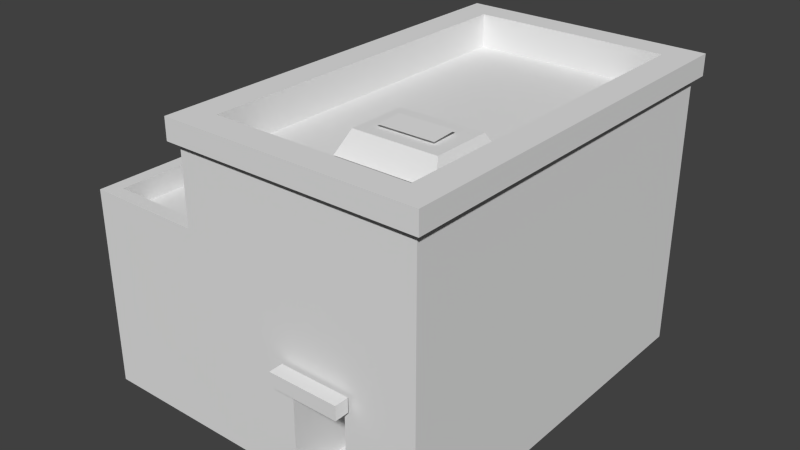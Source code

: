 # Source: Building03.blend  (saved by Blender 2.71.0; exported with 4.5.12 LTS)
import bpy
from mathutils import Matrix  # noqa: F401  (used for matrix-valued properties, if any)

bpy.ops.wm.read_factory_settings(use_empty=True)
scene = bpy.context.scene
scene.name = 'Scene'

# ---- collections
col_collection_1 = bpy.data.collections.new('Collection 1'); scene.collection.children.link(col_collection_1)

# ---- materials (node trees are filled in below, after node groups)
mat_h_mado_1_003 = bpy.data.materials.new('h_mado_1.003')
mat_h_mado_1_003.alpha_threshold = 0.0
mat_h_mado_1_003.use_transparent_shadow = False
mat_h_mado_1_003.diffuse_color = (0.7843, 0.7843, 0.7843, 1.0)
mat_h_mado_1_003.roughness = 0.5
mat_h_mado_1_003.line_color = (0.0, 0.0, 0.0, 1.0)
mat_buill01_004_1 = bpy.data.materials.new('buill01_004_1')
mat_buill01_004_1.alpha_threshold = 0.0
mat_buill01_004_1.use_transparent_shadow = False
mat_buill01_004_1.diffuse_color = (0.7843, 0.7843, 0.7843, 1.0)
mat_buill01_004_1.roughness = 0.5
mat_buill01_004_1.line_color = (0.0, 0.0, 0.0, 1.0)
mat_buill01_003_1 = bpy.data.materials.new('buill01_003_1')
mat_buill01_003_1.alpha_threshold = 0.0
mat_buill01_003_1.use_transparent_shadow = False
mat_buill01_003_1.diffuse_color = (0.7843, 0.7843, 0.7843, 1.0)
mat_buill01_003_1.roughness = 0.5
mat_buill01_003_1.line_color = (0.0, 0.0, 0.0, 1.0)
mat_buill01_003_2 = bpy.data.materials.new('buill01_003_2')
mat_buill01_003_2.alpha_threshold = 0.0
mat_buill01_003_2.use_transparent_shadow = False
mat_buill01_003_2.diffuse_color = (0.7843, 0.7843, 0.7843, 1.0)
mat_buill01_003_2.roughness = 0.5
mat_buill01_003_2.line_color = (0.0, 0.0, 0.0, 1.0)
mat_buill01_005_1 = bpy.data.materials.new('buill01_005_1')
mat_buill01_005_1.alpha_threshold = 0.0
mat_buill01_005_1.use_transparent_shadow = False
mat_buill01_005_1.diffuse_color = (0.7843, 0.7843, 0.7843, 1.0)
mat_buill01_005_1.roughness = 0.5
mat_buill01_005_1.line_color = (0.0, 0.0, 0.0, 1.0)
mat_buill01_002_1 = bpy.data.materials.new('buill01_002_1')
mat_buill01_002_1.alpha_threshold = 0.0
mat_buill01_002_1.use_transparent_shadow = False
mat_buill01_002_1.diffuse_color = (0.7843, 0.7843, 0.7843, 1.0)
mat_buill01_002_1.roughness = 0.5
mat_buill01_002_1.line_color = (0.0, 0.0, 0.0, 1.0)
mat_buill01_004_2 = bpy.data.materials.new('buill01_004_2')
mat_buill01_004_2.alpha_threshold = 0.0
mat_buill01_004_2.use_transparent_shadow = False
mat_buill01_004_2.diffuse_color = (0.7843, 0.7843, 0.7843, 1.0)
mat_buill01_004_2.roughness = 0.5
mat_buill01_004_2.line_color = (0.0, 0.0, 0.0, 1.0)

# ---- material node trees

# ---- world
world_world = bpy.data.worlds.new('World'); scene.world = world_world
world_world.color = (0.05088, 0.05088, 0.05088)
world_world.use_sun_shadow = False
world_world.sun_shadow_jitter_overblur = 0.0
world_world.cycles.sampling_method = 'MANUAL'
world_world.cycles.sample_map_resolution = 256

# ---- meshes
me_polygon1_005 = bpy.data.meshes.new('polygon1.005')
me_polygon1_005.from_pydata([(1.0, 2.0, 3.5), (-1.0, 2.0, 3.5), (2.861, 5.5, -3.136), (-0.6111, 5.5, -3.136), (2.861, 4.625, -3.136), (3.375, 5.5, 3.625), (2.861, 5.5, 3.136), (-1.125, 5.5, 3.625), (-0.6111, 5.5, 3.136), (-1.125, 5.5, -3.625), (3.375, 5.5, -3.625), (-1.0, 2.0, -3.5), (-3.079, 2.438, 3.5), (-1.0, 0.1875, 3.5), (-3.079, 0.1875, 3.5), (3.25, 2.0, 3.5), (-1.0, 0.1875, -3.5), (3.25, 5.25, 3.5), (1.0, 5.25, 3.5), (2.0, 5.25, 3.5), (1.0, 3.75, 3.5), (2.0, 2.438, 3.5), (2.0, 3.75, 3.5), (-1.0, 2.438, 3.5), (1.0, 2.438, 3.5), (-1.0, 2.438, -3.5), (-1.0, 5.25, 3.5), (3.25, 5.25, -3.5), (-3.079, 3.75, 3.5), (3.25, 2.438, -3.5), (3.25, 3.75, -3.5), (3.25, 3.75, 3.5), (-1.0, 5.25, -3.5), (-1.25, 3.37, -3.25), (2.0, 5.25, 3.25), (1.094, 5.362, 1.718), (2.094, 5.362, 1.718), (2.094, 5.388, 1.25), (1.094, 5.388, 1.25), (0.875, 2.0, 3.562), (2.125, 2.0, 3.562), (2.125, 2.25, 3.562), (0.875, 2.25, 3.562), (0.875, 2.0, 3.812), (2.125, 2.0, 3.812), (2.125, 2.25, 3.812), (0.875, 2.25, 3.812), (0.6875, 4.938, 0.6875), (0.6875, 4.938, 2.188), (2.5, 4.938, 2.188), (2.5, 4.938, 0.6875), (2.348, 5.312, 1.959), (2.348, 5.312, 0.9158), (0.8396, 5.312, 0.9158), (0.8396, 5.312, 1.959), (-1.25, 3.37, 3.25), (-2.829, 3.37, 3.25), (-2.829, 3.37, -3.25), (-1.25, 3.75, -3.25), (-1.0, 3.75, 3.5), (-2.829, 3.75, 3.25), (-3.079, 3.75, -3.5), (-2.829, 3.75, -3.25), (-1.0, 3.75, -3.5), (-1.25, 3.75, 3.25), (-0.75, 4.909, -3.25), (-0.75, 5.25, -3.25), (3.0, 5.25, 3.25), (3.0, 5.25, -3.25), (3.0, 4.909, -3.25), (3.0, 4.909, 3.25), (-0.75, 5.25, 3.25), (1.0, 5.25, 3.25), (-0.75, 4.909, 3.25), (1.0, 2.0, 1.5), (2.0, 2.0, 3.5), (2.0, 2.0, 1.5), (2.0, 0.1875, 1.5), (1.0, 0.1875, 3.5), (2.0, 0.1875, 3.5), (1.0, 0.1875, 1.5), (-2.875, 3.5, 3.375), (-2.875, 3.5, -3.375), (-1.125, 3.5, -3.375), (-1.125, 2.25, -3.375), (-2.875, 2.25, -3.375), (-2.875, 2.25, 3.375), (-1.125, 2.25, 3.375), (-1.125, 3.5, 3.375), (-0.875, 4.875, -3.375), (3.062, 2.25, -3.375), (3.062, 4.875, -3.375), (-0.875, 2.25, -3.375), (-0.875, 2.25, 3.375), (3.062, 2.25, 3.375), (3.062, 4.875, 3.375), (-0.875, 4.875, 3.375), (-0.6111, 4.625, 3.136), (-0.6111, 4.625, -3.136), (2.861, 4.625, 3.136), (-1.125, 5.125, -3.625), (-1.125, 5.125, 3.625), (3.375, 5.125, 3.625), (3.375, 5.125, -3.625), (3.25, 2.438, 3.5), (-3.079, 2.438, -3.5), (-3.079, 0.1875, -3.5), (-3.079, 2.0, 3.5), (-3.079, 2.0, -3.5), (3.25, 0.1875, 3.5), (3.25, 0.1875, -3.5), (3.25, 2.0, -3.5)], [], [(37, 38, 35, 36), (69, 70, 67, 68), (45, 46, 43, 44), (95, 96, 93, 94), (84, 85, 82, 83), (99, 97, 8, 6), (24, 23, 1, 0), (107, 14, 13, 1), (23, 12, 107, 1), (108, 105, 25, 11), (6, 8, 7, 5), (8, 3, 9, 7), (2, 6, 5, 10), (3, 2, 10, 9), (21, 24, 0, 75), (5, 7, 101, 102), (110, 16, 11, 111), (79, 109, 15, 75), (104, 21, 75, 15), (13, 78, 0, 1), (98, 4, 2, 3), (106, 108, 11, 16), (103, 100, 9, 10), (111, 11, 25, 29), (28, 12, 23, 59), (20, 59, 23, 24), (18, 26, 59, 20), (104, 31, 22, 21), (30, 63, 32, 27), (22, 19, 18, 20), (105, 61, 63, 25), (29, 25, 63, 30), (17, 19, 22, 31), (21, 22, 20, 24), (61, 105, 12, 28), (30, 31, 104, 29), (26, 32, 63, 59), (27, 17, 31, 30), (69, 65, 73, 70), (56, 55, 33, 57), (60, 62, 61, 28), (80, 74, 0, 78), (56, 57, 62, 60), (57, 33, 58, 62), (52, 51, 49, 50), (46, 42, 39, 43), (70, 73, 71, 72), (50, 47, 53, 52), (73, 65, 66, 71), (52, 53, 54, 51), (41, 42, 46, 45), (41, 45, 44, 40), (58, 64, 59, 63), (34, 67, 70, 72), (64, 60, 28, 59), (54, 53, 47, 48), (33, 55, 64, 58), (65, 69, 68, 66), (77, 80, 78, 79), (76, 74, 80, 77), (62, 58, 63, 61), (76, 77, 79, 75), (51, 54, 48, 49), (55, 56, 60, 64), (90, 92, 89, 91), (82, 85, 86, 81), (88, 81, 86, 87), (91, 95, 94, 90), (96, 89, 92, 93), (12, 105, 108, 107), (107, 108, 106, 14), (111, 15, 109, 110), (4, 99, 6, 2), (98, 3, 8, 97), (7, 9, 100, 101), (29, 104, 15, 111), (10, 5, 102, 103)])
me_polygon1_005.polygons.foreach_set('material_index', [5, 5, 5, 0, 0, 1, 1, 1, 1, 1, 1, 1, 1, 1, 1, 1, 1, 1, 1, 1, 1, 1, 1, 1, 2, 2, 2, 2, 2, 2, 2, 2, 2, 2, 3, 3, 3, 3, 4, 4, 5, 5, 5, 5, 5, 5, 5, 5, 5, 5, 5, 5, 5, 5, 5, 5, 5, 5, 5, 5, 5, 5, 5, 5, 0, 0, 0, 0, 0, 6, 6, 6, 6, 6, 6, 6, 6])
_uv = me_polygon1_005.uv_layers.new(name='UVMap')
_uv.uv.foreach_set('vector', [1.0, -0.5996, 0.0, -0.5996, 0.0, -0.7793, 1.0, -0.7793, 0.02734, -0.2773, 0.02734, -0.2773, 0.9922, -0.2773, 0.9922, -0.2773, 0.8906, -0.1074, 0.168, -0.1074, 0.168, -0.207, 0.8906, -0.207, -3.0, 0.0, 1.0, 0.0, 1.0, -2.0, -3.0, -2.0, -1.0, 0.0, 1.0, 0.0, 1.0, -1.0, -1.0, -1.0, -1.137, -0.1094, -2.992, -0.1094, -2.992, -0.1094, -1.137, -0.1094, -1.133, -0.001953, -2.992, -0.001953, -2.992, -0.3105, -1.137, -0.3105, -3.0, -0.2891, -3.0, -0.9902, -1.0, -0.9902, -1.0, -0.2891, -1.0, 0.0, 1.0, 0.0, 1.0, -0.3105, -1.0, -0.3105, 1.0, -0.3105, 1.0, 0.0, -2.0, 0.0, -2.0, -0.3105, -1.133, -1.766, -2.992, -1.766, -2.992, -1.865, -1.137, -1.865, -1.133, -1.766, -2.992, -1.766, -2.992, -1.865, -1.137, -1.865, -1.133, -1.766, -2.992, -1.766, -2.992, -1.865, -1.137, -1.865, -1.133, -1.766, -2.992, -1.766, -2.992, -1.865, -1.137, -1.865, 0.1094, -0.001953, -1.133, -0.001953, -1.137, -0.3105, 0.1016, -0.3105, -2.855, -0.4082, -2.992, -0.4082, -2.992, -0.291, -2.855, -0.291, -3.0, -0.9902, 1.0, -0.9902, 1.0, -0.2891, -3.0, -0.2891, 0.0, -0.9902, 1.188, -0.9902, 1.188, -0.2891, 0.0, -0.2891, 1.188, -0.001953, 0.1094, -0.001953, 0.1016, -0.3105, 1.188, -0.3105, -3.0, -0.9902, -1.0, -0.9902, -1.0, -0.2891, -3.0, -0.2891, 0.0625, -0.3164, 0.0625, -0.3164, 0.0625, -0.3887, 0.0625, -0.3887, 1.0, -0.9902, 1.0, -0.2891, -1.0, -0.2891, -1.0, -0.9902, -2.855, -0.291, -2.992, -0.291, -2.992, -0.4082, -2.855, -0.4082, -3.0, -0.3105, 1.0, -0.3105, 1.0, 0.0, -3.0, 0.0, -3.0, 0.0, -3.0, -1.0, -1.0, -1.0, -1.0, 0.0, -1.0, 0.0, -3.0, 0.0, -3.0, -1.0, -1.0, -1.0, -1.0, 0.0, -3.0, 0.0, -3.0, -1.0, -1.0, -1.0, -0.7188, -1.0, -0.7188, 0.0, -2.0, 0.0, -2.0, -1.0, 1.0, -1.0, -3.0, -1.0, -3.0, 0.0, 1.0, 0.0, -1.0, -1.0, -1.0, 0.0, -2.0, 0.0, -2.0, -1.0, 1.0, -1.0, 1.0, 0.0, -1.0, 0.0, -1.0, -1.0, 1.0, -1.0, -3.0, -1.0, -3.0, 0.0, 1.0, 0.0, -0.7188, 0.0, -2.0, 0.0, -2.0, -1.0, -0.7188, -1.0, -1.0, -1.0, -1.0, 0.0, -2.0, 0.0, -2.0, -1.0, -0.1953, 0.0, -0.1953, -1.0, -0.1953, -1.0, -0.1953, 0.0, -0.1953, 0.0, -0.1953, 0.0, -0.1953, -1.0, -0.1953, -1.0, -0.1953, 0.0, -0.1953, 0.0, -0.1953, -1.0, -0.1953, -1.0, -0.1953, 0.0, -0.1953, 0.0, -0.1953, -1.0, -0.1953, -1.0, 1.0, 0.0, -5.0, 0.0, -5.0, -8.0, 1.0, -8.0, 1.0, 0.0, -1.562, 0.0, -1.562, -8.0, 1.0, -8.0, 1.0, -0.02148, 0.0, -0.02148, 0.0, -0.07422, 1.0, -0.07422, 0.03125, -0.9844, 0.03125, -0.9844, 0.03125, -0.9844, 0.03125, -0.9844, 0.02734, -0.2773, 0.02734, -0.2773, 0.9922, -0.2773, 0.9922, -0.2773, 0.02734, -0.1777, 0.02734, -0.1777, 0.9922, -0.1777, 0.9922, -0.1777, 0.5078, -0.7969, 0.5078, -0.7969, 0.9922, -0.7969, 0.9922, -0.7969, 1.0, -0.1074, 0.0, -0.1074, 0.0, -0.2109, 1.0, -0.2109, 0.03125, -0.1738, 0.03125, -0.1738, 0.03125, -0.1738, 0.03125, -0.1738, 0.5078, -0.8184, 0.5078, -0.8184, 0.9922, -0.8184, 0.9922, -0.8184, 0.02734, -0.2773, 0.02734, -0.2773, 0.9922, -0.2773, 0.9922, -0.2773, 0.4922, -0.7852, 0.01172, -0.7852, 0.01172, -0.9629, 0.4922, -0.9629, 1.0, -0.04297, 0.0, -0.04297, 0.0, -0.04297, 1.0, -0.04297, 1.0, -0.1074, 0.0, -0.1074, 0.0, -0.2109, 1.0, -0.2109, 1.0, -0.02148, 0.0, -0.02148, 0.0, -0.07422, 1.0, -0.07422, 0.03125, -0.1738, 0.03125, -0.1738, 0.03125, -0.1738, 0.03125, -0.1738, 1.0, -0.02148, 0.0, -0.02148, 0.0, -0.07422, 1.0, -0.07422, 0.5078, -0.7969, 0.5078, -0.7969, 0.9922, -0.7969, 0.9922, -0.7969, 0.02734, -0.2773, 0.02734, -0.2773, 0.9922, -0.2773, 0.9922, -0.2773, 0.02734, -0.1777, 0.02734, -0.1777, 0.9922, -0.1777, 0.9922, -0.1777, 0.03125, -0.9844, 0.03125, -0.9844, 0.9766, -0.9844, 0.9766, -0.9844, 0.03125, -0.9844, 0.03125, -0.9844, 0.03125, -0.9844, 0.03125, -0.9844, 1.0, -0.02148, 0.0, -0.02148, 0.0, -0.07422, 1.0, -0.07422, 0.03125, -0.9844, 0.03125, -0.9844, 0.03125, -0.9844, 0.03125, -0.9844, 0.5078, -0.8184, 0.5078, -0.8184, 0.9922, -0.8184, 0.9922, -0.8184, 0.03125, -0.1738, 0.03125, -0.1738, 0.03125, -0.1738, 0.03125, -0.1738, -3.0, 0.0, 1.0, 0.0, 1.0, -2.0, -3.0, -2.0, 1.0, 0.0, 1.0, -1.0, -5.0, -1.0, -5.0, 0.0, -1.0, 0.0, 1.0, 0.0, 1.0, -1.0, -1.0, -1.0, -5.0, 0.0, 1.0, 0.0, 1.0, -2.0, -5.0, -2.0, -5.0, 0.0, 1.0, 0.0, 1.0, -2.0, -5.0, -2.0, -4.0, 0.0, 1.0, 0.0, 1.0, -0.3105, -4.0, -0.3105, -4.0, -0.2891, 1.0, -0.2891, 1.0, -0.9902, -4.0, -0.9902, -4.0, -0.2891, 1.0, -0.2891, 1.0, -0.9902, -4.0, -0.9902, 0.0625, -0.3164, 0.0625, -0.3164, 0.0625, -0.3887, 0.0625, -0.3887, 0.0625, -0.3164, 0.0625, -0.3887, 0.0625, -0.3887, 0.0625, -0.3164, -2.855, -0.4082, -2.992, -0.4082, -2.992, -0.291, -2.855, -0.291, -4.0, 0.0, 1.0, 0.0, 1.0, -0.3105, -4.0, -0.3105, -2.855, -0.4082, -2.992, -0.4082, -2.992, -0.291, -2.855, -0.291])
me_polygon1_005.materials.append(mat_h_mado_1_003)
me_polygon1_005.materials.append(mat_buill01_004_1)
me_polygon1_005.materials.append(mat_buill01_003_1)
me_polygon1_005.materials.append(mat_buill01_003_2)
me_polygon1_005.materials.append(mat_buill01_005_1)
me_polygon1_005.materials.append(mat_buill01_002_1)
me_polygon1_005.materials.append(mat_buill01_004_2)
me_polygon1_005.use_remesh_preserve_volume = False
me_polygon1_005.use_remesh_preserve_attributes = False
me_polygon1_005.use_mirror_vertex_groups = False
me_polygon1_005.update()

# ---- objects
ob_polygon1_005 = bpy.data.objects.new('polygon1.005', me_polygon1_005)

# ---- transforms, parenting, visibility, modifiers, constraints
ob_polygon1_005.location = (0.0, 0.0, 0.0)
ob_polygon1_005.rotation_euler = (1.571, -0.0, 0.0)
ob_polygon1_005.lineart.crease_threshold = 0.0

# ---- collection membership
col_collection_1.objects.link(ob_polygon1_005)

# ---- scene / render settings (as saved in the file)
scene.frame_start = 1; scene.frame_end = 250; scene.frame_set(1)
scene.render.engine = 'BLENDER_EEVEE_NEXT'
scene.render.resolution_percentage = 50
scene.render.dither_intensity = 0.0
scene.cycles.use_denoising = False
scene.cycles.samples = 10
scene.cycles.sampling_pattern = 'TABULATED_SOBOL'
scene.cycles.light_sampling_threshold = 0.0
scene.cycles.use_adaptive_sampling = False
scene.cycles.use_light_tree = False
scene.cycles.blur_glossy = 0.0
scene.cycles.volume_bounces = 1
scene.cycles.pixel_filter_type = 'GAUSSIAN'
scene.cycles.sample_clamp_indirect = 0.0
scene.view_settings.view_transform = 'Standard'
bpy.context.view_layer.update()

# ---- added for rendering (the .blend has no active camera and no usable light): camera, sun
cam_auto = bpy.data.cameras.new('AutoCamera')
cam_auto.lens = 50.0
cam_auto.sensor_width = 36.0
cam_auto.clip_end = 1000.0
ob_auto_camera = bpy.data.objects.new('AutoCamera', cam_auto)
scene.collection.objects.link(ob_auto_camera)
ob_auto_camera.location = (10.5003, -12.5164, 11.1255)
ob_auto_camera.rotation_euler = (1.09748, -7.21219e-08, 0.694738)
scene.camera = ob_auto_camera
light_auto_sun = bpy.data.lights.new('AutoSun', 'SUN')
light_auto_sun.energy = 3.0
light_auto_sun.angle = 0.0523599
ob_auto_sun = bpy.data.objects.new('AutoSun', light_auto_sun)
scene.collection.objects.link(ob_auto_sun)
ob_auto_sun.rotation_euler = (0.872665, 0.174533, 0.523599)
bpy.context.view_layer.update()
